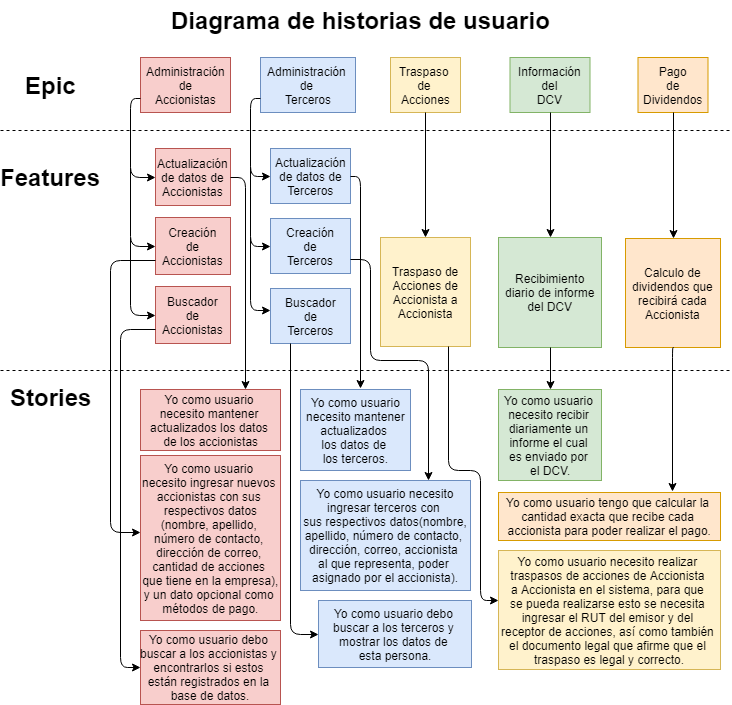

The diagram above was exported from draw.io. Its source (the exported page's mxGraphModel, read from the mxfile embedded in the PNG):
<mxGraphModel dx="840" dy="484" grid="1" gridSize="10" guides="1" tooltips="1" connect="1" arrows="1" fold="1" page="1" pageScale="1" pageWidth="827" pageHeight="1169" math="0" shadow="0">
  <root>
    <mxCell id="0" />
    <mxCell id="1" parent="0" />
    <mxCell id="YmoBRDZFAh6_HLFfcQ8O-8" value="Epic" style="text;strokeColor=none;fillColor=none;html=1;fontSize=24;fontStyle=1;verticalAlign=middle;align=center;" parent="1" vertex="1">
      <mxGeometry x="30" y="74.5" width="60" height="40" as="geometry" />
    </mxCell>
    <mxCell id="YmoBRDZFAh6_HLFfcQ8O-9" value="Administración&lt;br&gt;de&lt;br&gt;Accionistas&lt;br&gt;" style="html=1;fillColor=#f8cecc;strokeColor=#b85450;" parent="1" vertex="1">
      <mxGeometry x="150" y="67" width="90" height="55" as="geometry" />
    </mxCell>
    <mxCell id="YmoBRDZFAh6_HLFfcQ8O-11" value="Administración &lt;br&gt;de &lt;br&gt;Terceros" style="html=1;fillColor=#dae8fc;strokeColor=#6c8ebf;" parent="1" vertex="1">
      <mxGeometry x="270" y="67" width="95" height="55" as="geometry" />
    </mxCell>
    <mxCell id="YmoBRDZFAh6_HLFfcQ8O-12" value="Traspaso &lt;br&gt;de &lt;br&gt;Acciones" style="html=1;fillColor=#fff2cc;strokeColor=#d6b656;" parent="1" vertex="1">
      <mxGeometry x="400" y="67" width="70" height="55" as="geometry" />
    </mxCell>
    <mxCell id="YmoBRDZFAh6_HLFfcQ8O-13" value="Información&lt;br&gt;del&lt;br&gt;DCV&lt;br&gt;" style="html=1;fillColor=#d5e8d4;strokeColor=#82b366;" parent="1" vertex="1">
      <mxGeometry x="519.5" y="67" width="80" height="55" as="geometry" />
    </mxCell>
    <mxCell id="YmoBRDZFAh6_HLFfcQ8O-16" value="Pago&lt;br&gt;de&lt;br&gt;Dividendos&lt;br&gt;" style="html=1;fillColor=#ffe6cc;strokeColor=#d79b00;" parent="1" vertex="1">
      <mxGeometry x="647.5" y="67" width="70" height="55" as="geometry" />
    </mxCell>
    <mxCell id="YmoBRDZFAh6_HLFfcQ8O-18" value="Features" style="text;strokeColor=none;fillColor=none;html=1;fontSize=24;fontStyle=1;verticalAlign=middle;align=center;" parent="1" vertex="1">
      <mxGeometry x="30" y="167" width="60" height="40" as="geometry" />
    </mxCell>
    <mxCell id="YmoBRDZFAh6_HLFfcQ8O-19" value="Actualización&lt;br&gt;de datos de&lt;br&gt;Accionistas&lt;br&gt;" style="html=1;fillColor=#f8cecc;strokeColor=#b85450;" parent="1" vertex="1">
      <mxGeometry x="165" y="158" width="75" height="57" as="geometry" />
    </mxCell>
    <mxCell id="YmoBRDZFAh6_HLFfcQ8O-22" value="Creación&lt;br&gt;de&lt;br&gt;Accionistas&lt;br&gt;" style="html=1;fillColor=#f8cecc;strokeColor=#b85450;" parent="1" vertex="1">
      <mxGeometry x="165" y="227" width="75" height="57" as="geometry" />
    </mxCell>
    <mxCell id="YmoBRDZFAh6_HLFfcQ8O-23" value="Buscador&lt;br&gt;de&lt;br&gt;Accionistas&lt;br&gt;" style="html=1;fillColor=#f8cecc;strokeColor=#b85450;" parent="1" vertex="1">
      <mxGeometry x="165" y="296" width="75" height="57" as="geometry" />
    </mxCell>
    <mxCell id="YmoBRDZFAh6_HLFfcQ8O-31" value="Actualización&lt;br&gt;de datos de&lt;br&gt;Terceros&lt;br&gt;" style="html=1;fillColor=#dae8fc;strokeColor=#6c8ebf;" parent="1" vertex="1">
      <mxGeometry x="280" y="158" width="80" height="55" as="geometry" />
    </mxCell>
    <mxCell id="YmoBRDZFAh6_HLFfcQ8O-33" value="" style="edgeStyle=segmentEdgeStyle;endArrow=classic;html=1;exitX=0;exitY=0.75;exitDx=0;exitDy=0;entryX=0;entryY=0.5;entryDx=0;entryDy=0;" parent="1" source="YmoBRDZFAh6_HLFfcQ8O-9" target="YmoBRDZFAh6_HLFfcQ8O-19" edge="1">
      <mxGeometry width="50" height="50" relative="1" as="geometry">
        <mxPoint x="70" y="327" as="sourcePoint" />
        <mxPoint x="120" y="277" as="targetPoint" />
        <Array as="points">
          <mxPoint x="140" y="108" />
          <mxPoint x="140" y="187" />
        </Array>
      </mxGeometry>
    </mxCell>
    <mxCell id="YmoBRDZFAh6_HLFfcQ8O-34" value="" style="edgeStyle=segmentEdgeStyle;endArrow=classic;html=1;entryX=0;entryY=0.5;entryDx=0;entryDy=0;" parent="1" target="YmoBRDZFAh6_HLFfcQ8O-22" edge="1">
      <mxGeometry width="50" height="50" relative="1" as="geometry">
        <mxPoint x="140" y="177" as="sourcePoint" />
        <mxPoint x="150" y="247" as="targetPoint" />
        <Array as="points">
          <mxPoint x="140" y="256" />
        </Array>
      </mxGeometry>
    </mxCell>
    <mxCell id="YmoBRDZFAh6_HLFfcQ8O-36" value="" style="edgeStyle=segmentEdgeStyle;endArrow=classic;html=1;entryX=0;entryY=0.5;entryDx=0;entryDy=0;" parent="1" target="YmoBRDZFAh6_HLFfcQ8O-23" edge="1">
      <mxGeometry width="50" height="50" relative="1" as="geometry">
        <mxPoint x="140" y="247" as="sourcePoint" />
        <mxPoint x="140" y="307" as="targetPoint" />
        <Array as="points">
          <mxPoint x="140" y="325" />
        </Array>
      </mxGeometry>
    </mxCell>
    <mxCell id="YmoBRDZFAh6_HLFfcQ8O-37" value="Creación&lt;br&gt;de&lt;br&gt;Terceros&lt;br&gt;" style="html=1;fillColor=#dae8fc;strokeColor=#6c8ebf;" parent="1" vertex="1">
      <mxGeometry x="280" y="228" width="80" height="55" as="geometry" />
    </mxCell>
    <mxCell id="YmoBRDZFAh6_HLFfcQ8O-38" value="Buscador&lt;br&gt;de&lt;br&gt;Terceros&lt;br&gt;" style="html=1;fillColor=#dae8fc;strokeColor=#6c8ebf;" parent="1" vertex="1">
      <mxGeometry x="280" y="298" width="80" height="55" as="geometry" />
    </mxCell>
    <mxCell id="YmoBRDZFAh6_HLFfcQ8O-39" value="" style="edgeStyle=segmentEdgeStyle;endArrow=classic;html=1;exitX=0;exitY=0.75;exitDx=0;exitDy=0;" parent="1" source="YmoBRDZFAh6_HLFfcQ8O-11" edge="1">
      <mxGeometry width="50" height="50" relative="1" as="geometry">
        <mxPoint x="280" y="127" as="sourcePoint" />
        <mxPoint x="280" y="186" as="targetPoint" />
        <Array as="points">
          <mxPoint x="260" y="108" />
          <mxPoint x="260" y="186" />
        </Array>
      </mxGeometry>
    </mxCell>
    <mxCell id="YmoBRDZFAh6_HLFfcQ8O-41" value="" style="edgeStyle=segmentEdgeStyle;endArrow=classic;html=1;entryX=0;entryY=0.5;entryDx=0;entryDy=0;" parent="1" target="YmoBRDZFAh6_HLFfcQ8O-37" edge="1">
      <mxGeometry width="50" height="50" relative="1" as="geometry">
        <mxPoint x="260" y="176" as="sourcePoint" />
        <mxPoint x="320" y="386" as="targetPoint" />
        <Array as="points">
          <mxPoint x="260" y="256" />
        </Array>
      </mxGeometry>
    </mxCell>
    <mxCell id="YmoBRDZFAh6_HLFfcQ8O-42" value="" style="edgeStyle=segmentEdgeStyle;endArrow=classic;html=1;entryX=0;entryY=0.4;entryDx=0;entryDy=0;entryPerimeter=0;" parent="1" target="YmoBRDZFAh6_HLFfcQ8O-38" edge="1">
      <mxGeometry width="50" height="50" relative="1" as="geometry">
        <mxPoint x="260" y="246" as="sourcePoint" />
        <mxPoint x="290" y="316" as="targetPoint" />
        <Array as="points">
          <mxPoint x="260" y="320" />
        </Array>
      </mxGeometry>
    </mxCell>
    <mxCell id="YmoBRDZFAh6_HLFfcQ8O-43" value="Traspaso de&lt;br&gt;Acciones de&lt;br&gt;Accionista a&lt;br&gt;Accionista&lt;br&gt;" style="html=1;fillColor=#fff2cc;strokeColor=#d6b656;" parent="1" vertex="1">
      <mxGeometry x="390" y="247" width="90" height="109" as="geometry" />
    </mxCell>
    <mxCell id="YmoBRDZFAh6_HLFfcQ8O-44" value="" style="edgeStyle=segmentEdgeStyle;endArrow=classic;html=1;exitX=0.5;exitY=1;exitDx=0;exitDy=0;entryX=0.5;entryY=0;entryDx=0;entryDy=0;" parent="1" source="YmoBRDZFAh6_HLFfcQ8O-12" target="YmoBRDZFAh6_HLFfcQ8O-43" edge="1">
      <mxGeometry width="50" height="50" relative="1" as="geometry">
        <mxPoint x="505" y="199.5" as="sourcePoint" />
        <mxPoint x="425" y="159.5" as="targetPoint" />
      </mxGeometry>
    </mxCell>
    <mxCell id="YmoBRDZFAh6_HLFfcQ8O-45" value="Recibimiento&lt;br&gt;diario de informe&lt;br&gt;del DCV&lt;br&gt;" style="html=1;fillColor=#d5e8d4;strokeColor=#82b366;" parent="1" vertex="1">
      <mxGeometry x="508" y="247" width="103" height="110" as="geometry" />
    </mxCell>
    <mxCell id="YmoBRDZFAh6_HLFfcQ8O-46" value="" style="edgeStyle=segmentEdgeStyle;endArrow=classic;html=1;exitX=0.5;exitY=1;exitDx=0;exitDy=0;entryX=0.5;entryY=0;entryDx=0;entryDy=0;" parent="1" source="YmoBRDZFAh6_HLFfcQ8O-13" target="YmoBRDZFAh6_HLFfcQ8O-45" edge="1">
      <mxGeometry width="50" height="50" relative="1" as="geometry">
        <mxPoint x="617.5" y="199.5" as="sourcePoint" />
        <mxPoint x="547.5" y="159.5" as="targetPoint" />
      </mxGeometry>
    </mxCell>
    <mxCell id="YmoBRDZFAh6_HLFfcQ8O-47" value="Calculo de&lt;br&gt;dividendos que&lt;br&gt;recibirá cada&lt;br&gt;Accionista&lt;br&gt;" style="html=1;fillColor=#ffe6cc;strokeColor=#d79b00;" parent="1" vertex="1">
      <mxGeometry x="635" y="248" width="95" height="109" as="geometry" />
    </mxCell>
    <mxCell id="YmoBRDZFAh6_HLFfcQ8O-48" value="" style="edgeStyle=segmentEdgeStyle;endArrow=classic;html=1;exitX=0.5;exitY=1;exitDx=0;exitDy=0;" parent="1" source="YmoBRDZFAh6_HLFfcQ8O-16" target="YmoBRDZFAh6_HLFfcQ8O-47" edge="1">
      <mxGeometry width="50" height="50" relative="1" as="geometry">
        <mxPoint x="730" y="249.5" as="sourcePoint" />
        <mxPoint x="780" y="199.5" as="targetPoint" />
      </mxGeometry>
    </mxCell>
    <mxCell id="E5BnISOSG3_yRpp2sfSR-1" value="Stories" style="text;strokeColor=none;fillColor=none;html=1;fontSize=24;fontStyle=1;verticalAlign=middle;align=center;" parent="1" vertex="1">
      <mxGeometry x="30" y="387" width="60" height="40" as="geometry" />
    </mxCell>
    <mxCell id="E5BnISOSG3_yRpp2sfSR-2" value="Diagrama de historias de usuario" style="text;strokeColor=none;fillColor=none;html=1;fontSize=24;fontStyle=1;verticalAlign=middle;align=center;" parent="1" vertex="1">
      <mxGeometry x="340" y="10" width="60" height="40" as="geometry" />
    </mxCell>
    <mxCell id="E5BnISOSG3_yRpp2sfSR-3" value="" style="endArrow=none;dashed=1;html=1;" parent="1" edge="1">
      <mxGeometry width="50" height="50" relative="1" as="geometry">
        <mxPoint x="10" y="140" as="sourcePoint" />
        <mxPoint x="740" y="140" as="targetPoint" />
      </mxGeometry>
    </mxCell>
    <mxCell id="E5BnISOSG3_yRpp2sfSR-4" value="" style="endArrow=none;dashed=1;html=1;" parent="1" edge="1">
      <mxGeometry width="50" height="50" relative="1" as="geometry">
        <mxPoint x="10" y="380" as="sourcePoint" />
        <mxPoint x="740" y="380" as="targetPoint" />
      </mxGeometry>
    </mxCell>
    <mxCell id="E5BnISOSG3_yRpp2sfSR-7" value="&lt;span&gt;Yo como usuario &lt;br&gt;necesito mantener &lt;br&gt;actualizados&amp;nbsp;los datos &lt;br&gt;de los accionistas&lt;/span&gt;&lt;br&gt;" style="html=1;fillColor=#f8cecc;strokeColor=#b85450;" parent="1" vertex="1">
      <mxGeometry x="150" y="399" width="140" height="61" as="geometry" />
    </mxCell>
    <mxCell id="E5BnISOSG3_yRpp2sfSR-8" value="" style="edgeStyle=segmentEdgeStyle;endArrow=classic;html=1;exitX=1;exitY=0.5;exitDx=0;exitDy=0;entryX=0.75;entryY=0;entryDx=0;entryDy=0;" parent="1" source="YmoBRDZFAh6_HLFfcQ8O-19" target="E5BnISOSG3_yRpp2sfSR-7" edge="1">
      <mxGeometry width="50" height="50" relative="1" as="geometry">
        <mxPoint x="320" y="470" as="sourcePoint" />
        <mxPoint x="370" y="420" as="targetPoint" />
      </mxGeometry>
    </mxCell>
    <mxCell id="E5BnISOSG3_yRpp2sfSR-9" value="&lt;div style=&quot;text-align: center&quot;&gt;&lt;span&gt;Yo como usuario&amp;nbsp;&lt;/span&gt;&lt;/div&gt;&lt;div style=&quot;text-align: center&quot;&gt;&lt;span&gt;necesito&amp;nbsp;&lt;/span&gt;&lt;span&gt;ingresar&amp;nbsp;&lt;/span&gt;&lt;span&gt;nuevos&amp;nbsp;&lt;/span&gt;&lt;/div&gt;&lt;div style=&quot;text-align: center&quot;&gt;&lt;span&gt;accionistas&amp;nbsp;&lt;/span&gt;&lt;span&gt;con sus&amp;nbsp;&lt;/span&gt;&lt;/div&gt;&lt;div style=&quot;text-align: center&quot;&gt;&lt;span&gt;respectivos&amp;nbsp;&lt;/span&gt;&lt;span&gt;datos&lt;/span&gt;&lt;/div&gt;&lt;div style=&quot;text-align: center&quot;&gt;&lt;span&gt;(nombre&lt;/span&gt;&lt;span&gt;,&amp;nbsp;&lt;/span&gt;&lt;span&gt;apellido,&amp;nbsp;&lt;/span&gt;&lt;/div&gt;&lt;div style=&quot;text-align: center&quot;&gt;&lt;span&gt;número de&amp;nbsp;&lt;/span&gt;&lt;span&gt;contacto,&amp;nbsp;&lt;/span&gt;&lt;/div&gt;&lt;div style=&quot;text-align: center&quot;&gt;&lt;span&gt;dirección de&amp;nbsp;&lt;/span&gt;&lt;span&gt;correo,&amp;nbsp;&lt;/span&gt;&lt;/div&gt;&lt;div style=&quot;text-align: center&quot;&gt;&lt;span&gt;cantidad de&amp;nbsp;&lt;/span&gt;&lt;span&gt;acciones&amp;nbsp;&lt;/span&gt;&lt;/div&gt;&lt;div style=&quot;text-align: center&quot;&gt;&lt;span&gt;que tiene en&amp;nbsp;&lt;/span&gt;&lt;span&gt;l&lt;/span&gt;&lt;span&gt;a empresa),&lt;/span&gt;&lt;/div&gt;&lt;div style=&quot;text-align: center&quot;&gt;&lt;span&gt;y un dato&amp;nbsp;&lt;/span&gt;&lt;span&gt;opcional&amp;nbsp;&lt;/span&gt;&lt;span&gt;como&amp;nbsp;&lt;/span&gt;&lt;/div&gt;métodos&amp;nbsp;&lt;span&gt;de pago.&lt;/span&gt;&lt;br&gt;" style="html=1;fillColor=#f8cecc;strokeColor=#b85450;" parent="1" vertex="1">
      <mxGeometry x="150" y="465" width="140" height="165" as="geometry" />
    </mxCell>
    <mxCell id="E5BnISOSG3_yRpp2sfSR-10" value="" style="edgeStyle=segmentEdgeStyle;endArrow=classic;html=1;entryX=0.001;entryY=0.469;entryDx=0;entryDy=0;exitX=0;exitY=0.75;exitDx=0;exitDy=0;entryPerimeter=0;" parent="1" source="YmoBRDZFAh6_HLFfcQ8O-22" target="E5BnISOSG3_yRpp2sfSR-9" edge="1">
      <mxGeometry width="50" height="50" relative="1" as="geometry">
        <mxPoint x="110" y="290" as="sourcePoint" />
        <mxPoint x="100" y="530" as="targetPoint" />
        <Array as="points">
          <mxPoint x="120" y="270" />
          <mxPoint x="120" y="542" />
        </Array>
      </mxGeometry>
    </mxCell>
    <mxCell id="E5BnISOSG3_yRpp2sfSR-11" value="&lt;span&gt;Yo como usuario debo &lt;br&gt;buscar a los accionistas y &lt;br&gt;encontrarlos si estos &lt;br&gt;están&amp;nbsp;registrados en la &lt;br&gt;base de datos.&lt;/span&gt;&lt;br&gt;" style="html=1;fillColor=#f8cecc;strokeColor=#b85450;" parent="1" vertex="1">
      <mxGeometry x="150" y="640" width="140" height="74" as="geometry" />
    </mxCell>
    <mxCell id="E5BnISOSG3_yRpp2sfSR-12" value="" style="edgeStyle=segmentEdgeStyle;endArrow=classic;html=1;entryX=0;entryY=0.5;entryDx=0;entryDy=0;exitX=0;exitY=0.75;exitDx=0;exitDy=0;" parent="1" source="YmoBRDZFAh6_HLFfcQ8O-23" target="E5BnISOSG3_yRpp2sfSR-11" edge="1">
      <mxGeometry width="50" height="50" relative="1" as="geometry">
        <mxPoint x="60" y="570" as="sourcePoint" />
        <mxPoint x="140" y="620" as="targetPoint" />
        <Array as="points">
          <mxPoint x="130" y="339" />
          <mxPoint x="130" y="677" />
        </Array>
      </mxGeometry>
    </mxCell>
    <mxCell id="E5BnISOSG3_yRpp2sfSR-13" value="&lt;span&gt;Yo como usuario&lt;br&gt;necesito mantener&lt;br&gt;actualizados &lt;br&gt;los datos de &lt;br&gt;los terceros.&lt;/span&gt;&lt;br&gt;" style="html=1;fillColor=#dae8fc;strokeColor=#6c8ebf;" parent="1" vertex="1">
      <mxGeometry x="310" y="399" width="110" height="81" as="geometry" />
    </mxCell>
    <mxCell id="E5BnISOSG3_yRpp2sfSR-14" value="" style="edgeStyle=segmentEdgeStyle;endArrow=classic;html=1;exitX=1;exitY=0.5;exitDx=0;exitDy=0;" parent="1" source="YmoBRDZFAh6_HLFfcQ8O-31" edge="1">
      <mxGeometry width="50" height="50" relative="1" as="geometry">
        <mxPoint x="420" y="450" as="sourcePoint" />
        <mxPoint x="370" y="398" as="targetPoint" />
        <Array as="points">
          <mxPoint x="370" y="186" />
        </Array>
      </mxGeometry>
    </mxCell>
    <mxCell id="E5BnISOSG3_yRpp2sfSR-15" value="&lt;div style=&quot;text-align: center&quot;&gt;&lt;span&gt;Yo como usuario necesito&lt;/span&gt;&lt;/div&gt;&lt;div style=&quot;text-align: center&quot;&gt;&lt;span&gt;ingresar&amp;nbsp;&lt;/span&gt;&lt;span&gt;terceros con&amp;nbsp;&lt;/span&gt;&lt;/div&gt;&lt;div style=&quot;text-align: center&quot;&gt;&lt;span&gt;&amp;nbsp;sus respectivos&amp;nbsp;&lt;/span&gt;&lt;span&gt;datos(nombre,&amp;nbsp;&lt;/span&gt;&lt;/div&gt;&lt;div style=&quot;text-align: center&quot;&gt;&lt;span&gt;apellido,&amp;nbsp;&lt;/span&gt;&lt;span&gt;número de contacto,&amp;nbsp;&lt;/span&gt;&lt;/div&gt;&lt;span&gt;&lt;div style=&quot;text-align: center&quot;&gt;&lt;span&gt;dirección, correo,&amp;nbsp;&lt;/span&gt;&lt;span&gt;accionista&amp;nbsp;&lt;/span&gt;&lt;/div&gt;&lt;div style=&quot;text-align: center&quot;&gt;&lt;span&gt;al que&amp;nbsp;&lt;/span&gt;&lt;span&gt;representa,&amp;nbsp;poder&amp;nbsp;&lt;/span&gt;&lt;/div&gt;&lt;div style=&quot;text-align: center&quot;&gt;&lt;span&gt;asignado&amp;nbsp;&lt;/span&gt;&lt;span&gt;por el accionista).&lt;/span&gt;&lt;/div&gt;&lt;/span&gt;" style="html=1;fillColor=#dae8fc;strokeColor=#6c8ebf;" parent="1" vertex="1">
      <mxGeometry x="310" y="490" width="170" height="110" as="geometry" />
    </mxCell>
    <mxCell id="E5BnISOSG3_yRpp2sfSR-16" value="" style="edgeStyle=segmentEdgeStyle;endArrow=classic;html=1;exitX=1;exitY=0.75;exitDx=0;exitDy=0;entryX=0.75;entryY=0;entryDx=0;entryDy=0;" parent="1" source="YmoBRDZFAh6_HLFfcQ8O-37" target="E5BnISOSG3_yRpp2sfSR-15" edge="1">
      <mxGeometry width="50" height="50" relative="1" as="geometry">
        <mxPoint x="580" y="520" as="sourcePoint" />
        <mxPoint x="630" y="470" as="targetPoint" />
        <Array as="points">
          <mxPoint x="380" y="269" />
          <mxPoint x="380" y="370" />
          <mxPoint x="438" y="370" />
        </Array>
      </mxGeometry>
    </mxCell>
    <mxCell id="E5BnISOSG3_yRpp2sfSR-17" value="&lt;span&gt;Yo como usuario debo &lt;br&gt;buscar a los terceros y &lt;br&gt;mostrar los datos de &lt;br&gt;esta persona.&lt;/span&gt;&lt;br&gt;" style="html=1;fillColor=#dae8fc;strokeColor=#6c8ebf;" parent="1" vertex="1">
      <mxGeometry x="328" y="610" width="153" height="67" as="geometry" />
    </mxCell>
    <mxCell id="E5BnISOSG3_yRpp2sfSR-18" value="" style="edgeStyle=segmentEdgeStyle;endArrow=classic;html=1;entryX=0;entryY=0.5;entryDx=0;entryDy=0;exitX=0.25;exitY=1;exitDx=0;exitDy=0;" parent="1" source="YmoBRDZFAh6_HLFfcQ8O-38" target="E5BnISOSG3_yRpp2sfSR-17" edge="1">
      <mxGeometry width="50" height="50" relative="1" as="geometry">
        <mxPoint x="280" y="780" as="sourcePoint" />
        <mxPoint x="330" y="730" as="targetPoint" />
        <Array as="points">
          <mxPoint x="300" y="644" />
        </Array>
      </mxGeometry>
    </mxCell>
    <mxCell id="E5BnISOSG3_yRpp2sfSR-20" value="&lt;span&gt;Yo como usuario necesito realizar &lt;br&gt;traspasos de acciones de Accionista &lt;br&gt;a Accionista en el sistema, para que &lt;br&gt;se pueda realizarse esto se necesita &lt;br&gt;ingresar el RUT del emisor y del &lt;br&gt;receptor de acciones, así como también&amp;nbsp;&lt;br&gt;el documento legal que afirme que el &lt;br&gt;traspaso es legal y correcto.&lt;/span&gt;&lt;br&gt;" style="html=1;fillColor=#fff2cc;strokeColor=#d6b656;" parent="1" vertex="1">
      <mxGeometry x="508" y="560" width="222" height="119" as="geometry" />
    </mxCell>
    <mxCell id="E5BnISOSG3_yRpp2sfSR-21" value="" style="edgeStyle=segmentEdgeStyle;endArrow=classic;html=1;exitX=0.75;exitY=1;exitDx=0;exitDy=0;" parent="1" source="YmoBRDZFAh6_HLFfcQ8O-43" edge="1">
      <mxGeometry width="50" height="50" relative="1" as="geometry">
        <mxPoint x="560" y="600" as="sourcePoint" />
        <mxPoint x="508" y="610" as="targetPoint" />
        <Array as="points">
          <mxPoint x="458" y="480" />
          <mxPoint x="490" y="480" />
          <mxPoint x="490" y="610" />
        </Array>
      </mxGeometry>
    </mxCell>
    <mxCell id="E5BnISOSG3_yRpp2sfSR-22" value="&lt;span&gt;Yo como usuario &lt;br&gt;necesito recibir&amp;nbsp;&lt;br&gt;diariamente&amp;nbsp;un &lt;br&gt;informe el cual &lt;br&gt;es enviado por &lt;br&gt;el DCV.&lt;/span&gt;&lt;br&gt;" style="html=1;fillColor=#d5e8d4;strokeColor=#82b366;" parent="1" vertex="1">
      <mxGeometry x="508" y="399" width="103" height="91" as="geometry" />
    </mxCell>
    <mxCell id="E5BnISOSG3_yRpp2sfSR-23" value="" style="edgeStyle=segmentEdgeStyle;endArrow=classic;html=1;exitX=0.5;exitY=1;exitDx=0;exitDy=0;entryX=0.5;entryY=0;entryDx=0;entryDy=0;" parent="1" source="YmoBRDZFAh6_HLFfcQ8O-45" target="E5BnISOSG3_yRpp2sfSR-22" edge="1">
      <mxGeometry width="50" height="50" relative="1" as="geometry">
        <mxPoint x="670" y="480" as="sourcePoint" />
        <mxPoint x="720" y="430" as="targetPoint" />
      </mxGeometry>
    </mxCell>
    <mxCell id="E5BnISOSG3_yRpp2sfSR-24" value="&lt;span&gt;Yo como usuario tengo que calcular la &lt;br&gt;cantidad exacta que recibe cada &lt;br&gt;accionista para poder realizar el pago.&lt;/span&gt;&lt;br&gt;" style="html=1;fillColor=#ffe6cc;strokeColor=#d79b00;" parent="1" vertex="1">
      <mxGeometry x="508" y="502" width="222" height="48" as="geometry" />
    </mxCell>
    <mxCell id="E5BnISOSG3_yRpp2sfSR-25" value="" style="edgeStyle=segmentEdgeStyle;endArrow=classic;html=1;exitX=0.5;exitY=1;exitDx=0;exitDy=0;entryX=0.784;entryY=-0.03;entryDx=0;entryDy=0;entryPerimeter=0;" parent="1" source="YmoBRDZFAh6_HLFfcQ8O-47" target="E5BnISOSG3_yRpp2sfSR-24" edge="1">
      <mxGeometry width="50" height="50" relative="1" as="geometry">
        <mxPoint x="750" y="720" as="sourcePoint" />
        <mxPoint x="800" y="670" as="targetPoint" />
      </mxGeometry>
    </mxCell>
  </root>
</mxGraphModel>